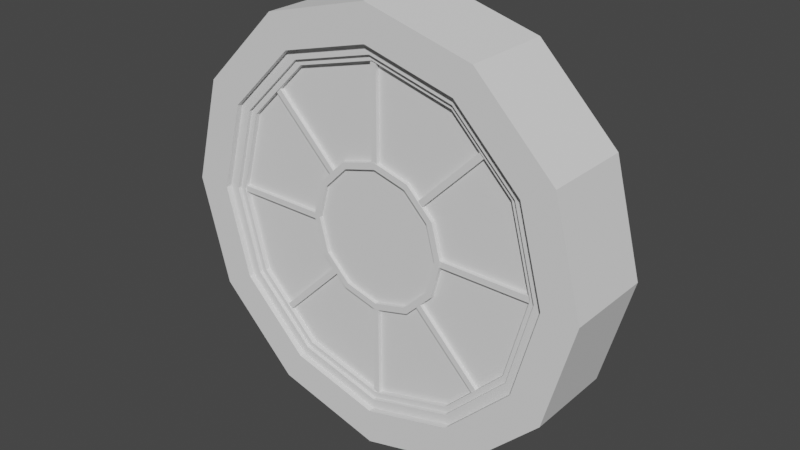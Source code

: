 # Source: HouseJanela3.blend  (saved by Blender 3.1.7; exported with 4.5.12 LTS)
import bpy
from mathutils import Matrix  # noqa: F401  (used for matrix-valued properties, if any)

bpy.ops.wm.read_factory_settings(use_empty=True)
scene = bpy.context.scene
scene.name = 'Scene'

# ---- collections
col_collection = bpy.data.collections.new('Collection'); scene.collection.children.link(col_collection)

# ---- world
world_world = bpy.data.worlds.new('World'); scene.world = world_world
world_world.use_nodes = True; world_world.node_tree.nodes.clear()
_N = world_world.node_tree.nodes; _L = world_world.node_tree.links
n0 = _N.new('ShaderNodeOutputWorld'); n0.name = 'World Output'; n0.location = (300, 300)
n1 = _N.new('ShaderNodeBackground'); n1.name = 'Background'; n1.location = (10, 300)
n1.inputs[0].default_value = (0.05088, 0.05088, 0.05088, 1.0)
_L.new(n1.outputs[0], n0.inputs[0])
n0.is_active_output = True
world_world.color = (0.05088, 0.05088, 0.05088)
world_world.use_sun_shadow = False
world_world.sun_shadow_jitter_overblur = 0.0

# ---- meshes
me_housejanela3 = bpy.data.meshes.new('HouseJanela3')
me_housejanela3.from_pydata([(2.539e-09, -0.2089, 0.8354), (0.4177, -0.2089, 0.7235), (0.7235, -0.2089, 0.4177), (0.8354, -0.2089, -1.065e-07), (0.7235, -0.2089, -0.4177), (0.4177, -0.2089, -0.7235), (-8.234e-08, -0.2089, -0.8354), (-0.4177, -0.2089, -0.7235), (-0.7235, -0.2089, -0.4177), (-0.8354, -0.2089, -5.078e-09), (-0.7235, -0.2089, 0.4177), (-0.4177, -0.2089, 0.7235), (0.0, 0.0, 1.0), (0.5, 0.0, 0.866), (0.866, 0.0, 0.5), (1.0, 0.0, -5.96e-08), (0.866, 0.0, -0.5), (0.5, 0.0, -0.866), (-8.742e-08, 0.0, -1.0), (-0.5, 0.0, -0.866), (-0.866, 0.0, -0.5), (-1.0, 0.0, 5.96e-08), (-0.866, 0.0, 0.5), (-0.5, 0.0, 0.866), (0.5, -0.2089, 0.866), (0.0, -0.2089, 1.0), (0.866, -0.2089, 0.5), (1.0, -0.2089, -1.192e-07), (0.866, -0.2089, -0.5), (0.5, -0.2089, -0.866), (-8.742e-08, -0.2089, -1.0), (-0.5, -0.2089, -0.866), (-0.866, -0.2089, -0.5), (-1.0, -0.2089, 0.0), (-0.866, -0.2089, 0.5), (-0.5, -0.2089, 0.866), (0.3941, -0.1813, 0.6826), (3.268e-09, -0.1813, 0.7882), (-0.3941, -0.1813, 0.6826), (-0.6826, -0.1813, 0.3941), (-0.7882, -0.1813, -6.898e-09), (-0.6826, -0.1813, -0.3941), (-0.3941, -0.1813, -0.6826), (-7.651e-08, -0.1813, -0.7882), (0.3941, -0.1813, -0.6826), (0.6826, -0.1813, -0.3941), (0.7882, -0.1813, -1.047e-07), (0.6826, -0.1813, 0.3941), (0.4177, -0.1813, 0.7235), (2.539e-09, -0.1813, 0.8354), (0.7235, -0.1813, 0.4177), (0.8354, -0.1813, -1.061e-07), (0.7235, -0.1813, -0.4177), (0.4177, -0.1813, -0.7235), (-8.234e-08, -0.1813, -0.8354), (-0.4177, -0.1813, -0.7235), (-0.7235, -0.1813, -0.4177), (-0.8354, -0.1813, -4.711e-09), (-0.7235, -0.1813, 0.4177), (-0.4177, -0.1813, 0.7235), (-2.925e-08, -0.1079, 1.95e-08), (0.3803, -0.1654, 0.6587), (3.693e-09, -0.1654, 0.7606), (-0.3803, -0.1654, 0.6587), (-0.6587, -0.1654, 0.3803), (-0.7606, -0.1654, -6.705e-09), (-0.6587, -0.1654, -0.3803), (-0.3803, -0.1654, -0.6587), (-7.354e-08, -0.1654, -0.7606), (0.3803, -0.1654, -0.6587), (0.6587, -0.1654, -0.3803), (0.7606, -0.1654, -1.041e-07), (0.6587, -0.1654, 0.3803), (0.3941, -0.1654, 0.6826), (3.268e-09, -0.1654, 0.7882), (0.6826, -0.1654, 0.3941), (0.7882, -0.1654, -1.041e-07), (0.6826, -0.1654, -0.3941), (0.3941, -0.1654, -0.6826), (-7.651e-08, -0.1654, -0.7882), (-0.3941, -0.1654, -0.6826), (-0.6826, -0.1654, -0.3941), (-0.7882, -0.1654, -6.28e-09), (-0.6826, -0.1654, 0.3941), (-0.3941, -0.1654, 0.6826), (-5.744e-17, -0.1424, -7.552e-08), (0.3803, -0.1424, 0.6587), (3.693e-09, -0.1424, 0.7606), (-0.3803, -0.1424, 0.6587), (-0.6587, -0.1424, 0.3803), (-0.7606, -0.1424, -6.445e-09), (-0.6587, -0.1424, -0.3803), (-0.3803, -0.1424, -0.6587), (-7.354e-08, -0.1424, -0.7606), (0.3803, -0.1424, -0.6587), (0.6587, -0.1424, -0.3803), (0.7606, -0.1424, -1.038e-07), (0.6587, -0.1424, 0.3803), (-0.0139, -0.1602, 0.3317), (-1.808e-08, -0.1079, 0.3383), (-1.482e-08, -0.1615, 0.3082), (0.1691, -0.1079, 0.293), (0.1541, -0.1615, 0.2669), (0.293, -0.1079, 0.1691), (0.293, -0.1615, 0.1691), (0.3383, -0.1079, 4.93e-09), (0.3383, -0.1615, -3.54e-08), (0.293, -0.1079, -0.1691), (0.293, -0.1615, -0.1691), (0.1691, -0.1079, -0.293), (0.1691, -0.1615, -0.293), (-4.765e-08, -0.1079, -0.3383), (-4.765e-08, -0.1615, -0.3383), (-0.1691, -0.1079, -0.293), (-0.1691, -0.1615, -0.293), (-0.293, -0.1079, -0.1691), (-0.293, -0.1615, -0.1691), (-0.3383, -0.1079, 4.526e-08), (-0.3383, -0.1615, 4.93e-09), (-0.293, -0.1079, 0.1691), (-0.293, -0.1615, 0.1691), (-0.1691, -0.1079, 0.293), (-0.1691, -0.1615, 0.293), (0.1691, -0.1615, 0.293), (-1.808e-08, -0.1615, 0.3383), (0.2669, -0.1615, 0.1541), (0.3082, -0.1615, -4.004e-08), (0.2669, -0.1615, -0.1541), (0.1541, -0.1615, -0.2669), (-4.672e-08, -0.1615, -0.3082), (-0.1541, -0.1615, -0.2669), (-0.2669, -0.1615, -0.1541), (-0.3082, -0.1615, 4.001e-09), (-0.2669, -0.1615, 0.1541), (-0.1541, -0.1615, 0.2669), (0.2669, -0.1446, 0.1541), (-3.368e-08, -0.1446, -2.039e-08), (0.3082, -0.1446, -4.004e-08), (0.2669, -0.1446, -0.1541), (0.1541, -0.1446, -0.2669), (-4.672e-08, -0.1446, -0.3082), (-0.1541, -0.1446, -0.2669), (-0.2669, -0.1446, -0.1541), (-0.3082, -0.1446, 4.001e-09), (-0.2669, -0.1446, 0.1541), (-0.1541, -0.1446, 0.2669), (-1.482e-08, -0.1446, 0.3082), (0.1541, -0.1446, 0.2669), (-0.0139, -0.1602, 0.763), (-0.0139, -0.1363, 0.3317), (-0.0139, -0.1363, 0.763), (0.0139, -0.1602, 0.3317), (0.0139, -0.1602, 0.763), (0.0139, -0.1363, 0.3317), (0.0139, -0.1363, 0.763), (0.2174, -0.1602, 0.2333), (0.5223, -0.1602, 0.5383), (0.2174, -0.1363, 0.2333), (0.5223, -0.1363, 0.5383), (0.237, -0.1602, 0.2136), (0.542, -0.1602, 0.5186), (0.237, -0.1363, 0.2136), (0.542, -0.1363, 0.5186), (0.3319, -0.1602, 0.0128), (0.7632, -0.1602, 0.0128), (0.3319, -0.1363, 0.0128), (0.7632, -0.1363, 0.0128), (0.3319, -0.1602, -0.015), (0.7632, -0.1602, -0.015), (0.3319, -0.1363, -0.015), (0.7632, -0.1363, -0.015), (0.0139, -0.1602, -0.7703), (0.0139, -0.1602, -0.339), (0.0139, -0.1363, -0.7703), (0.0139, -0.1363, -0.339), (-0.0139, -0.1602, -0.7703), (-0.0139, -0.1602, -0.339), (-0.0139, -0.1363, -0.7703), (-0.0139, -0.1363, -0.339), (-0.2168, -0.1363, 0.2333), (-0.5218, -0.1363, 0.5383), (-0.2168, -0.1602, 0.2333), (-0.5218, -0.1602, 0.5383), (-0.2365, -0.1363, 0.2136), (-0.5414, -0.1363, 0.5186), (-0.2365, -0.1602, 0.2136), (-0.5414, -0.1602, 0.5186), (-0.3314, -0.1363, 0.0128), (-0.7627, -0.1363, 0.0128), (-0.3314, -0.1602, 0.0128), (-0.7627, -0.1602, 0.0128), (-0.3314, -0.1363, -0.015), (-0.7627, -0.1363, -0.015), (-0.3314, -0.1602, -0.015), (-0.7627, -0.1602, -0.015), (0.2174, -0.1363, -0.2406), (0.5223, -0.1363, -0.5456), (0.2174, -0.1602, -0.2406), (0.5223, -0.1602, -0.5456), (0.237, -0.1363, -0.2209), (0.542, -0.1363, -0.5259), (0.237, -0.1602, -0.2209), (0.542, -0.1602, -0.5259), (-0.2168, -0.1602, -0.2406), (-0.5218, -0.1602, -0.5456), (-0.2168, -0.1363, -0.2406), (-0.5218, -0.1363, -0.5456), (-0.2365, -0.1602, -0.2209), (-0.5414, -0.1602, -0.5259), (-0.2365, -0.1363, -0.2209), (-0.5414, -0.1363, -0.5259), (2.539e-09, 0.2089, 0.8354), (0.4177, 0.2089, 0.7235), (0.7235, 0.2089, 0.4177), (0.8354, 0.2089, -1.065e-07), (0.7235, 0.2089, -0.4177), (0.4177, 0.2089, -0.7235), (-8.234e-08, 0.2089, -0.8354), (-0.4177, 0.2089, -0.7235), (-0.7235, 0.2089, -0.4177), (-0.8354, 0.2089, -5.078e-09), (-0.7235, 0.2089, 0.4177), (-0.4177, 0.2089, 0.7235), (0.5, 0.2089, 0.866), (0.0, 0.2089, 1.0), (0.866, 0.2089, 0.5), (1.0, 0.2089, -1.192e-07), (0.866, 0.2089, -0.5), (0.5, 0.2089, -0.866), (-8.742e-08, 0.2089, -1.0), (-0.5, 0.2089, -0.866), (-0.866, 0.2089, -0.5), (-1.0, 0.2089, 0.0), (-0.866, 0.2089, 0.5), (-0.5, 0.2089, 0.866), (0.3941, 0.1813, 0.6826), (3.268e-09, 0.1813, 0.7882), (-0.3941, 0.1813, 0.6826), (-0.6826, 0.1813, 0.3941), (-0.7882, 0.1813, -6.898e-09), (-0.6826, 0.1813, -0.3941), (-0.3941, 0.1813, -0.6826), (-7.651e-08, 0.1813, -0.7882), (0.3941, 0.1813, -0.6826), (0.6826, 0.1813, -0.3941), (0.7882, 0.1813, -1.047e-07), (0.6826, 0.1813, 0.3941), (0.4177, 0.1813, 0.7235), (2.539e-09, 0.1813, 0.8354), (0.7235, 0.1813, 0.4177), (0.8354, 0.1813, -1.061e-07), (0.7235, 0.1813, -0.4177), (0.4177, 0.1813, -0.7235), (-8.234e-08, 0.1813, -0.8354), (-0.4177, 0.1813, -0.7235), (-0.7235, 0.1813, -0.4177), (-0.8354, 0.1813, -4.711e-09), (-0.7235, 0.1813, 0.4177), (-0.4177, 0.1813, 0.7235), (-2.925e-08, 0.1079, 1.95e-08), (0.3803, 0.1654, 0.6587), (3.693e-09, 0.1654, 0.7606), (-0.3803, 0.1654, 0.6587), (-0.6587, 0.1654, 0.3803), (-0.7606, 0.1654, -6.705e-09), (-0.6587, 0.1654, -0.3803), (-0.3803, 0.1654, -0.6587), (-7.354e-08, 0.1654, -0.7606), (0.3803, 0.1654, -0.6587), (0.6587, 0.1654, -0.3803), (0.7606, 0.1654, -1.041e-07), (0.6587, 0.1654, 0.3803), (0.3941, 0.1654, 0.6826), (3.268e-09, 0.1654, 0.7882), (0.6826, 0.1654, 0.3941), (0.7882, 0.1654, -1.041e-07), (0.6826, 0.1654, -0.3941), (0.3941, 0.1654, -0.6826), (-7.651e-08, 0.1654, -0.7882), (-0.3941, 0.1654, -0.6826), (-0.6826, 0.1654, -0.3941), (-0.7882, 0.1654, -6.28e-09), (-0.6826, 0.1654, 0.3941), (-0.3941, 0.1654, 0.6826), (-5.744e-17, 0.1424, -7.552e-08), (0.3803, 0.1424, 0.6587), (3.693e-09, 0.1424, 0.7606), (-0.3803, 0.1424, 0.6587), (-0.6587, 0.1424, 0.3803), (-0.7606, 0.1424, -6.445e-09), (-0.6587, 0.1424, -0.3803), (-0.3803, 0.1424, -0.6587), (-7.354e-08, 0.1424, -0.7606), (0.3803, 0.1424, -0.6587), (0.6587, 0.1424, -0.3803), (0.7606, 0.1424, -1.038e-07), (0.6587, 0.1424, 0.3803), (-0.0139, 0.1602, 0.3317), (-1.808e-08, 0.1079, 0.3383), (-1.482e-08, 0.1615, 0.3082), (0.1691, 0.1079, 0.293), (0.1541, 0.1615, 0.2669), (0.293, 0.1079, 0.1691), (0.293, 0.1615, 0.1691), (0.3383, 0.1079, 4.93e-09), (0.3383, 0.1615, -3.54e-08), (0.293, 0.1079, -0.1691), (0.293, 0.1615, -0.1691), (0.1691, 0.1079, -0.293), (0.1691, 0.1615, -0.293), (-4.765e-08, 0.1079, -0.3383), (-4.765e-08, 0.1615, -0.3383), (-0.1691, 0.1079, -0.293), (-0.1691, 0.1615, -0.293), (-0.293, 0.1079, -0.1691), (-0.293, 0.1615, -0.1691), (-0.3383, 0.1079, 4.526e-08), (-0.3383, 0.1615, 4.93e-09), (-0.293, 0.1079, 0.1691), (-0.293, 0.1615, 0.1691), (-0.1691, 0.1079, 0.293), (-0.1691, 0.1615, 0.293), (0.1691, 0.1615, 0.293), (-1.808e-08, 0.1615, 0.3383), (0.2669, 0.1615, 0.1541), (0.3082, 0.1615, -4.004e-08), (0.2669, 0.1615, -0.1541), (0.1541, 0.1615, -0.2669), (-4.672e-08, 0.1615, -0.3082), (-0.1541, 0.1615, -0.2669), (-0.2669, 0.1615, -0.1541), (-0.3082, 0.1615, 4.001e-09), (-0.2669, 0.1615, 0.1541), (-0.1541, 0.1615, 0.2669), (0.2669, 0.1446, 0.1541), (-3.368e-08, 0.1446, -2.039e-08), (0.3082, 0.1446, -4.004e-08), (0.2669, 0.1446, -0.1541), (0.1541, 0.1446, -0.2669), (-4.672e-08, 0.1446, -0.3082), (-0.1541, 0.1446, -0.2669), (-0.2669, 0.1446, -0.1541), (-0.3082, 0.1446, 4.001e-09), (-0.2669, 0.1446, 0.1541), (-0.1541, 0.1446, 0.2669), (-1.482e-08, 0.1446, 0.3082), (0.1541, 0.1446, 0.2669), (-0.0139, 0.1602, 0.763), (-0.0139, 0.1363, 0.3317), (-0.0139, 0.1363, 0.763), (0.0139, 0.1602, 0.3317), (0.0139, 0.1602, 0.763), (0.0139, 0.1363, 0.3317), (0.0139, 0.1363, 0.763), (0.2174, 0.1602, 0.2333), (0.5223, 0.1602, 0.5383), (0.2174, 0.1363, 0.2333), (0.5223, 0.1363, 0.5383), (0.237, 0.1602, 0.2136), (0.542, 0.1602, 0.5186), (0.237, 0.1363, 0.2136), (0.542, 0.1363, 0.5186), (0.3319, 0.1602, 0.0128), (0.7632, 0.1602, 0.0128), (0.3319, 0.1363, 0.0128), (0.7632, 0.1363, 0.0128), (0.3319, 0.1602, -0.015), (0.7632, 0.1602, -0.015), (0.3319, 0.1363, -0.015), (0.7632, 0.1363, -0.015), (0.0139, 0.1602, -0.7703), (0.0139, 0.1602, -0.339), (0.0139, 0.1363, -0.7703), (0.0139, 0.1363, -0.339), (-0.0139, 0.1602, -0.7703), (-0.0139, 0.1602, -0.339), (-0.0139, 0.1363, -0.7703), (-0.0139, 0.1363, -0.339), (-0.2168, 0.1363, 0.2333), (-0.5218, 0.1363, 0.5383), (-0.2168, 0.1602, 0.2333), (-0.5218, 0.1602, 0.5383), (-0.2365, 0.1363, 0.2136), (-0.5414, 0.1363, 0.5186), (-0.2365, 0.1602, 0.2136), (-0.5414, 0.1602, 0.5186), (-0.3314, 0.1363, 0.0128), (-0.7627, 0.1363, 0.0128), (-0.3314, 0.1602, 0.0128), (-0.7627, 0.1602, 0.0128), (-0.3314, 0.1363, -0.015), (-0.7627, 0.1363, -0.015), (-0.3314, 0.1602, -0.015), (-0.7627, 0.1602, -0.015), (0.2174, 0.1363, -0.2406), (0.5223, 0.1363, -0.5456), (0.2174, 0.1602, -0.2406), (0.5223, 0.1602, -0.5456), (0.237, 0.1363, -0.2209), (0.542, 0.1363, -0.5259), (0.237, 0.1602, -0.2209), (0.542, 0.1602, -0.5259), (-0.2168, 0.1602, -0.2406), (-0.5218, 0.1602, -0.5456), (-0.2168, 0.1363, -0.2406), (-0.5218, 0.1363, -0.5456), (-0.2365, 0.1602, -0.2209), (-0.5414, 0.1602, -0.5259), (-0.2365, 0.1363, -0.2209), (-0.5414, 0.1363, -0.5259)], [], [(12, 25, 24, 13), (13, 24, 26, 14), (14, 26, 27, 15), (15, 27, 28, 16), (16, 28, 29, 17), (17, 29, 30, 18), (18, 30, 31, 19), (19, 31, 32, 20), (20, 32, 33, 21), (21, 33, 34, 22), (22, 34, 35, 23), (23, 35, 25, 12), (6, 5, 53, 54), (9, 8, 56, 57), (2, 1, 48, 50), (0, 11, 59, 49), (5, 4, 52, 53), (8, 7, 55, 56), (1, 0, 49, 48), (11, 10, 58, 59), (4, 3, 51, 52), (7, 6, 54, 55), (10, 9, 57, 58), (3, 2, 50, 51), (0, 1, 24, 25), (1, 2, 26, 24), (2, 3, 27, 26), (3, 4, 28, 27), (4, 5, 29, 28), (5, 6, 30, 29), (6, 7, 31, 30), (7, 8, 32, 31), (8, 9, 33, 32), (9, 10, 34, 33), (10, 11, 35, 34), (11, 0, 25, 35), (37, 38, 84, 74), (44, 45, 77, 78), (41, 42, 80, 81), (36, 37, 74, 73), (38, 39, 83, 84), (45, 46, 76, 77), (42, 43, 79, 80), (39, 40, 82, 83), (46, 47, 75, 76), (43, 44, 78, 79), (40, 41, 81, 82), (47, 36, 73, 75), (37, 36, 48, 49), (36, 47, 50, 48), (47, 46, 51, 50), (46, 45, 52, 51), (45, 44, 53, 52), (44, 43, 54, 53), (43, 42, 55, 54), (42, 41, 56, 55), (41, 40, 57, 56), (40, 39, 58, 57), (39, 38, 59, 58), (38, 37, 49, 59), (62, 63, 88, 87), (69, 70, 95, 94), (66, 67, 92, 91), (61, 62, 87, 86), (63, 64, 89, 88), (70, 71, 96, 95), (67, 68, 93, 92), (64, 65, 90, 89), (71, 72, 97, 96), (68, 69, 94, 93), (65, 66, 91, 90), (72, 61, 86, 97), (62, 61, 73, 74), (61, 72, 75, 73), (72, 71, 76, 75), (71, 70, 77, 76), (70, 69, 78, 77), (69, 68, 79, 78), (68, 67, 80, 79), (67, 66, 81, 80), (66, 65, 82, 81), (65, 64, 83, 82), (64, 63, 84, 83), (63, 62, 74, 84), (86, 87, 85), (87, 88, 85), (88, 89, 85), (89, 90, 85), (90, 91, 85), (91, 92, 85), (92, 93, 85), (93, 94, 85), (94, 95, 85), (95, 96, 85), (96, 97, 85), (97, 86, 85), (119, 121, 60), (132, 131, 142, 143), (99, 124, 123, 101), (121, 99, 60), (125, 102, 147, 135), (101, 123, 104, 103), (115, 117, 60), (100, 134, 145, 146), (103, 104, 106, 105), (113, 115, 60), (128, 127, 138, 139), (105, 106, 108, 107), (111, 113, 60), (131, 130, 141, 142), (107, 108, 110, 109), (109, 111, 60), (102, 100, 146, 147), (109, 110, 112, 111), (107, 109, 60), (134, 133, 144, 145), (111, 112, 114, 113), (105, 107, 60), (127, 126, 137, 138), (113, 114, 116, 115), (103, 105, 60), (130, 129, 140, 141), (115, 116, 118, 117), (101, 103, 60), (133, 132, 143, 144), (117, 118, 120, 119), (99, 101, 60), (126, 125, 135, 137), (119, 120, 122, 121), (117, 119, 60), (129, 128, 139, 140), (121, 122, 124, 99), (100, 102, 123, 124), (102, 125, 104, 123), (125, 126, 106, 104), (126, 127, 108, 106), (127, 128, 110, 108), (128, 129, 112, 110), (129, 130, 114, 112), (130, 131, 116, 114), (131, 132, 118, 116), (132, 133, 120, 118), (133, 134, 122, 120), (134, 100, 124, 122), (137, 135, 136), (138, 137, 136), (139, 138, 136), (140, 139, 136), (141, 140, 136), (142, 141, 136), (143, 142, 136), (144, 143, 136), (145, 144, 136), (146, 145, 136), (147, 146, 136), (135, 147, 136), (98, 148, 150, 149), (149, 150, 154, 153), (153, 154, 152, 151), (151, 152, 148, 98), (149, 153, 151, 98), (154, 150, 148, 152), (155, 156, 158, 157), (157, 158, 162, 161), (161, 162, 160, 159), (159, 160, 156, 155), (157, 161, 159, 155), (162, 158, 156, 160), (163, 164, 166, 165), (165, 166, 170, 169), (169, 170, 168, 167), (167, 168, 164, 163), (165, 169, 167, 163), (170, 166, 164, 168), (171, 175, 177, 173), (176, 172, 174, 178), (174, 173, 177, 178), (172, 171, 173, 174), (176, 175, 171, 172), (178, 177, 175, 176), (179, 180, 182, 181), (181, 182, 186, 185), (185, 186, 184, 183), (183, 184, 180, 179), (181, 185, 183, 179), (186, 182, 180, 184), (187, 188, 190, 189), (189, 190, 194, 193), (193, 194, 192, 191), (191, 192, 188, 187), (189, 193, 191, 187), (194, 190, 188, 192), (195, 196, 198, 197), (197, 198, 202, 201), (201, 202, 200, 199), (199, 200, 196, 195), (197, 201, 199, 195), (202, 198, 196, 200), (203, 204, 206, 205), (205, 206, 210, 209), (209, 210, 208, 207), (207, 208, 204, 203), (205, 209, 207, 203), (210, 206, 204, 208), (12, 13, 223, 224), (13, 14, 225, 223), (14, 15, 226, 225), (15, 16, 227, 226), (16, 17, 228, 227), (17, 18, 229, 228), (18, 19, 230, 229), (19, 20, 231, 230), (20, 21, 232, 231), (21, 22, 233, 232), (22, 23, 234, 233), (23, 12, 224, 234), (217, 253, 252, 216), (220, 256, 255, 219), (213, 249, 247, 212), (211, 248, 258, 222), (216, 252, 251, 215), (219, 255, 254, 218), (212, 247, 248, 211), (222, 258, 257, 221), (215, 251, 250, 214), (218, 254, 253, 217), (221, 257, 256, 220), (214, 250, 249, 213), (211, 224, 223, 212), (212, 223, 225, 213), (213, 225, 226, 214), (214, 226, 227, 215), (215, 227, 228, 216), (216, 228, 229, 217), (217, 229, 230, 218), (218, 230, 231, 219), (219, 231, 232, 220), (220, 232, 233, 221), (221, 233, 234, 222), (222, 234, 224, 211), (236, 273, 283, 237), (243, 277, 276, 244), (240, 280, 279, 241), (235, 272, 273, 236), (237, 283, 282, 238), (244, 276, 275, 245), (241, 279, 278, 242), (238, 282, 281, 239), (245, 275, 274, 246), (242, 278, 277, 243), (239, 281, 280, 240), (246, 274, 272, 235), (236, 248, 247, 235), (235, 247, 249, 246), (246, 249, 250, 245), (245, 250, 251, 244), (244, 251, 252, 243), (243, 252, 253, 242), (242, 253, 254, 241), (241, 254, 255, 240), (240, 255, 256, 239), (239, 256, 257, 238), (238, 257, 258, 237), (237, 258, 248, 236), (261, 286, 287, 262), (268, 293, 294, 269), (265, 290, 291, 266), (260, 285, 286, 261), (262, 287, 288, 263), (269, 294, 295, 270), (266, 291, 292, 267), (263, 288, 289, 264), (270, 295, 296, 271), (267, 292, 293, 268), (264, 289, 290, 265), (271, 296, 285, 260), (261, 273, 272, 260), (260, 272, 274, 271), (271, 274, 275, 270), (270, 275, 276, 269), (269, 276, 277, 268), (268, 277, 278, 267), (267, 278, 279, 266), (266, 279, 280, 265), (265, 280, 281, 264), (264, 281, 282, 263), (263, 282, 283, 262), (262, 283, 273, 261), (285, 284, 286), (286, 284, 287), (287, 284, 288), (288, 284, 289), (289, 284, 290), (290, 284, 291), (291, 284, 292), (292, 284, 293), (293, 284, 294), (294, 284, 295), (295, 284, 296), (296, 284, 285), (318, 259, 320), (331, 342, 341, 330), (298, 300, 322, 323), (320, 259, 298), (324, 334, 346, 301), (300, 302, 303, 322), (314, 259, 316), (299, 345, 344, 333), (302, 304, 305, 303), (312, 259, 314), (327, 338, 337, 326), (304, 306, 307, 305), (310, 259, 312), (330, 341, 340, 329), (306, 308, 309, 307), (308, 259, 310), (301, 346, 345, 299), (308, 310, 311, 309), (306, 259, 308), (333, 344, 343, 332), (310, 312, 313, 311), (304, 259, 306), (326, 337, 336, 325), (312, 314, 315, 313), (302, 259, 304), (329, 340, 339, 328), (314, 316, 317, 315), (300, 259, 302), (332, 343, 342, 331), (316, 318, 319, 317), (298, 259, 300), (325, 336, 334, 324), (318, 320, 321, 319), (316, 259, 318), (328, 339, 338, 327), (320, 298, 323, 321), (299, 323, 322, 301), (301, 322, 303, 324), (324, 303, 305, 325), (325, 305, 307, 326), (326, 307, 309, 327), (327, 309, 311, 328), (328, 311, 313, 329), (329, 313, 315, 330), (330, 315, 317, 331), (331, 317, 319, 332), (332, 319, 321, 333), (333, 321, 323, 299), (336, 335, 334), (337, 335, 336), (338, 335, 337), (339, 335, 338), (340, 335, 339), (341, 335, 340), (342, 335, 341), (343, 335, 342), (344, 335, 343), (345, 335, 344), (346, 335, 345), (334, 335, 346), (297, 348, 349, 347), (348, 352, 353, 349), (352, 350, 351, 353), (350, 297, 347, 351), (348, 297, 350, 352), (353, 351, 347, 349), (354, 356, 357, 355), (356, 360, 361, 357), (360, 358, 359, 361), (358, 354, 355, 359), (356, 354, 358, 360), (361, 359, 355, 357), (362, 364, 365, 363), (364, 368, 369, 365), (368, 366, 367, 369), (366, 362, 363, 367), (364, 362, 366, 368), (369, 367, 363, 365), (370, 372, 376, 374), (375, 377, 373, 371), (373, 377, 376, 372), (371, 373, 372, 370), (375, 371, 370, 374), (377, 375, 374, 376), (378, 380, 381, 379), (380, 384, 385, 381), (384, 382, 383, 385), (382, 378, 379, 383), (380, 378, 382, 384), (385, 383, 379, 381), (386, 388, 389, 387), (388, 392, 393, 389), (392, 390, 391, 393), (390, 386, 387, 391), (388, 386, 390, 392), (393, 391, 387, 389), (394, 396, 397, 395), (396, 400, 401, 397), (400, 398, 399, 401), (398, 394, 395, 399), (396, 394, 398, 400), (401, 399, 395, 397), (402, 404, 405, 403), (404, 408, 409, 405), (408, 406, 407, 409), (406, 402, 403, 407), (404, 402, 406, 408), (409, 407, 403, 405)])
_uv = me_housejanela3.uv_layers.new(name='UVMap')
_uv.uv.foreach_set('vector', [1.0, 0.75, 1.0, 1.0, 0.9167, 1.0, 0.9167, 0.75, 0.9167, 0.75, 0.9167, 1.0, 0.8333, 1.0, 0.8333, 0.75, 0.8333, 0.75, 0.8333, 1.0, 0.75, 1.0, 0.75, 0.75, 0.75, 0.75, 0.75, 1.0, 0.6667, 1.0, 0.6667, 0.75, 0.6667, 0.75, 0.6667, 1.0, 0.5833, 1.0, 0.5833, 0.75, 0.5833, 0.75, 0.5833, 1.0, 0.5, 1.0, 0.5, 0.75, 0.5, 0.75, 0.5, 1.0, 0.4167, 1.0, 0.4167, 0.75, 0.4167, 0.75, 0.4167, 1.0, 0.3333, 1.0, 0.3333, 0.75, 0.3333, 0.75, 0.3333, 1.0, 0.25, 1.0, 0.25, 0.75, 0.25, 0.75, 0.25, 1.0, 0.1667, 1.0, 0.1667, 0.75, 0.1667, 0.75, 0.1667, 1.0, 0.08333, 1.0, 0.08333, 0.75, 0.08333, 0.75, 0.08333, 1.0, 7.451e-08, 1.0, 7.451e-08, 0.75, 0.25, 0.0495, 0.3503, 0.07636, 0.3503, 0.07636, 0.25, 0.0495, 0.0495, 0.25, 0.07636, 0.1497, 0.07636, 0.1497, 0.0495, 0.25, 0.4236, 0.3503, 0.3503, 0.4236, 0.3503, 0.4236, 0.4236, 0.3503, 0.25, 0.4505, 0.1497, 0.4236, 0.1497, 0.4236, 0.25, 0.4505, 0.3503, 0.07636, 0.4236, 0.1497, 0.4236, 0.1497, 0.3503, 0.07636, 0.07636, 0.1497, 0.1497, 0.07636, 0.1497, 0.07636, 0.07636, 0.1497, 0.3503, 0.4236, 0.25, 0.4505, 0.25, 0.4505, 0.3503, 0.4236, 0.1497, 0.4236, 0.07636, 0.3503, 0.07636, 0.3503, 0.1497, 0.4236, 0.4236, 0.1497, 0.4505, 0.25, 0.4505, 0.25, 0.4236, 0.1497, 0.1497, 0.07636, 0.25, 0.0495, 0.25, 0.0495, 0.1497, 0.07636, 0.07636, 0.3503, 0.0495, 0.25, 0.0495, 0.25, 0.07636, 0.3503, 0.4505, 0.25, 0.4236, 0.3503, 0.4236, 0.3503, 0.4505, 0.25, 0.25, 0.4505, 0.3503, 0.4236, 0.37, 0.4578, 0.25, 0.49, 0.3503, 0.4236, 0.4236, 0.3503, 0.4578, 0.37, 0.37, 0.4578, 0.4236, 0.3503, 0.4505, 0.25, 0.49, 0.25, 0.4578, 0.37, 0.4505, 0.25, 0.4236, 0.1497, 0.4578, 0.13, 0.49, 0.25, 0.4236, 0.1497, 0.3503, 0.07636, 0.37, 0.04215, 0.4578, 0.13, 0.3503, 0.07636, 0.25, 0.0495, 0.25, 0.01, 0.37, 0.04215, 0.25, 0.0495, 0.1497, 0.07636, 0.13, 0.04215, 0.25, 0.01, 0.1497, 0.07636, 0.07636, 0.1497, 0.04215, 0.13, 0.13, 0.04215, 0.07636, 0.1497, 0.0495, 0.25, 0.01, 0.25, 0.04215, 0.13, 0.0495, 0.25, 0.07636, 0.3503, 0.04215, 0.37, 0.01, 0.25, 0.07636, 0.3503, 0.1497, 0.4236, 0.13, 0.4578, 0.04215, 0.37, 0.1497, 0.4236, 0.25, 0.4505, 0.25, 0.49, 0.13, 0.4578, 0.25, 0.4392, 0.1554, 0.4138, 0.1554, 0.4138, 0.25, 0.4392, 0.3446, 0.08618, 0.4138, 0.1554, 0.4138, 0.1554, 0.3446, 0.08618, 0.08618, 0.1554, 0.1554, 0.08618, 0.1554, 0.08618, 0.08618, 0.1554, 0.3446, 0.4138, 0.25, 0.4392, 0.25, 0.4392, 0.3446, 0.4138, 0.1554, 0.4138, 0.08618, 0.3446, 0.08618, 0.3446, 0.1554, 0.4138, 0.4138, 0.1554, 0.4392, 0.25, 0.4392, 0.25, 0.4138, 0.1554, 0.1554, 0.08618, 0.25, 0.06084, 0.25, 0.06084, 0.1554, 0.08618, 0.08618, 0.3446, 0.06084, 0.25, 0.06084, 0.25, 0.08618, 0.3446, 0.4392, 0.25, 0.4138, 0.3446, 0.4138, 0.3446, 0.4392, 0.25, 0.25, 0.06084, 0.3446, 0.08618, 0.3446, 0.08618, 0.25, 0.06084, 0.06084, 0.25, 0.08618, 0.1554, 0.08618, 0.1554, 0.06084, 0.25, 0.4138, 0.3446, 0.3446, 0.4138, 0.3446, 0.4138, 0.4138, 0.3446, 0.25, 0.4392, 0.3446, 0.4138, 0.3503, 0.4236, 0.25, 0.4505, 0.3446, 0.4138, 0.4138, 0.3446, 0.4236, 0.3503, 0.3503, 0.4236, 0.4138, 0.3446, 0.4392, 0.25, 0.4505, 0.25, 0.4236, 0.3503, 0.4392, 0.25, 0.4138, 0.1554, 0.4236, 0.1497, 0.4505, 0.25, 0.4138, 0.1554, 0.3446, 0.08618, 0.3503, 0.07636, 0.4236, 0.1497, 0.3446, 0.08618, 0.25, 0.06084, 0.25, 0.0495, 0.3503, 0.07636, 0.25, 0.06084, 0.1554, 0.08618, 0.1497, 0.07636, 0.25, 0.0495, 0.1554, 0.08618, 0.08618, 0.1554, 0.07636, 0.1497, 0.1497, 0.07636, 0.08618, 0.1554, 0.06084, 0.25, 0.0495, 0.25, 0.07636, 0.1497, 0.06084, 0.25, 0.08618, 0.3446, 0.07636, 0.3503, 0.0495, 0.25, 0.08618, 0.3446, 0.1554, 0.4138, 0.1497, 0.4236, 0.07636, 0.3503, 0.1554, 0.4138, 0.25, 0.4392, 0.25, 0.4505, 0.1497, 0.4236, 0.25, 0.4325, 0.1587, 0.4081, 0.1587, 0.4081, 0.25, 0.4325, 0.3413, 0.09191, 0.4081, 0.1587, 0.4081, 0.1587, 0.3413, 0.09191, 0.09191, 0.1587, 0.1587, 0.09191, 0.1587, 0.09191, 0.09191, 0.1587, 0.3413, 0.4081, 0.25, 0.4325, 0.25, 0.4325, 0.3413, 0.4081, 0.1587, 0.4081, 0.09191, 0.3413, 0.09191, 0.3413, 0.1587, 0.4081, 0.4081, 0.1587, 0.4325, 0.25, 0.4325, 0.25, 0.4081, 0.1587, 0.1587, 0.09191, 0.25, 0.06745, 0.25, 0.06745, 0.1587, 0.09191, 0.09191, 0.3413, 0.06745, 0.25, 0.06745, 0.25, 0.09191, 0.3413, 0.4325, 0.25, 0.4081, 0.3413, 0.4081, 0.3413, 0.4325, 0.25, 0.25, 0.06745, 0.3413, 0.09191, 0.3413, 0.09191, 0.25, 0.06745, 0.06745, 0.25, 0.09191, 0.1587, 0.09191, 0.1587, 0.06745, 0.25, 0.4081, 0.3413, 0.3413, 0.4081, 0.3413, 0.4081, 0.4081, 0.3413, 0.25, 0.4325, 0.3413, 0.4081, 0.3446, 0.4138, 0.25, 0.4392, 0.3413, 0.4081, 0.4081, 0.3413, 0.4138, 0.3446, 0.3446, 0.4138, 0.4081, 0.3413, 0.4325, 0.25, 0.4392, 0.25, 0.4138, 0.3446, 0.4325, 0.25, 0.4081, 0.1587, 0.4138, 0.1554, 0.4392, 0.25, 0.4081, 0.1587, 0.3413, 0.09191, 0.3446, 0.08618, 0.4138, 0.1554, 0.3413, 0.09191, 0.25, 0.06745, 0.25, 0.06084, 0.3446, 0.08618, 0.25, 0.06745, 0.1587, 0.09191, 0.1554, 0.08618, 0.25, 0.06084, 0.1587, 0.09191, 0.09191, 0.1587, 0.08618, 0.1554, 0.1554, 0.08618, 0.09191, 0.1587, 0.06745, 0.25, 0.06084, 0.25, 0.08618, 0.1554, 0.06745, 0.25, 0.09191, 0.3413, 0.08618, 0.3446, 0.06084, 0.25, 0.09191, 0.3413, 0.1587, 0.4081, 0.1554, 0.4138, 0.08618, 0.3446, 0.1587, 0.4081, 0.25, 0.4325, 0.25, 0.4392, 0.1554, 0.4138, 0.3413, 0.4081, 0.25, 0.4325, 0.25, 0.25, 0.25, 0.4325, 0.1587, 0.4081, 0.25, 0.25, 0.1587, 0.4081, 0.09191, 0.3413, 0.25, 0.25, 0.09191, 0.3413, 0.06745, 0.25, 0.25, 0.25, 0.06745, 0.25, 0.09191, 0.1587, 0.25, 0.25, 0.09191, 0.1587, 0.1587, 0.09191, 0.25, 0.25, 0.1587, 0.09191, 0.25, 0.06745, 0.25, 0.25, 0.25, 0.06745, 0.3413, 0.09191, 0.25, 0.25, 0.3413, 0.09191, 0.4081, 0.1587, 0.25, 0.25, 0.4081, 0.1587, 0.4325, 0.25, 0.25, 0.25, 0.4325, 0.25, 0.4081, 0.3413, 0.25, 0.25, 0.4081, 0.3413, 0.3413, 0.4081, 0.25, 0.25, 0.5422, 0.37, 0.63, 0.4578, 0.75, 0.25, 0.03137, 0.25, 0.06066, 0.1407, 0.06066, 0.1407, 0.03137, 0.25, 1.0, 0.5, 1.0, 1.0, 0.9167, 1.0, 0.9167, 0.5, 0.63, 0.4578, 0.75, 0.49, 0.75, 0.25, 0.4393, 0.3593, 0.3593, 0.4393, 0.3593, 0.4393, 0.4393, 0.3593, 0.9167, 0.5, 0.9167, 1.0, 0.8333, 1.0, 0.8333, 0.5, 0.5422, 0.13, 0.51, 0.25, 0.75, 0.25, 0.25, 0.4686, 0.1407, 0.4393, 0.1407, 0.4393, 0.25, 0.4686, 0.8333, 0.5, 0.8333, 1.0, 0.75, 1.0, 0.75, 0.5, 0.63, 0.04215, 0.5422, 0.13, 0.75, 0.25, 0.3593, 0.06066, 0.4393, 0.1407, 0.4393, 0.1407, 0.3593, 0.06066, 0.75, 0.5, 0.75, 1.0, 0.6667, 1.0, 0.6667, 0.5, 0.75, 0.01, 0.63, 0.04215, 0.75, 0.25, 0.06066, 0.1407, 0.1407, 0.06066, 0.1407, 0.06066, 0.06066, 0.1407, 0.6667, 0.5, 0.6667, 1.0, 0.5833, 1.0, 0.5833, 0.5, 0.87, 0.04215, 0.75, 0.01, 0.75, 0.25, 0.3593, 0.4393, 0.25, 0.4686, 0.25, 0.4686, 0.3593, 0.4393, 0.5833, 0.5, 0.5833, 1.0, 0.5, 1.0, 0.5, 0.5, 0.9578, 0.13, 0.87, 0.04215, 0.75, 0.25, 0.1407, 0.4393, 0.06066, 0.3593, 0.06066, 0.3593, 0.1407, 0.4393, 0.5, 0.5, 0.5, 1.0, 0.4167, 1.0, 0.4167, 0.5, 0.99, 0.25, 0.9578, 0.13, 0.75, 0.25, 0.4393, 0.1407, 0.4686, 0.25, 0.4686, 0.25, 0.4393, 0.1407, 0.4167, 0.5, 0.4167, 1.0, 0.3333, 1.0, 0.3333, 0.5, 0.9578, 0.37, 0.99, 0.25, 0.75, 0.25, 0.1407, 0.06066, 0.25, 0.03137, 0.25, 0.03137, 0.1407, 0.06066, 0.3333, 0.5, 0.3333, 1.0, 0.25, 1.0, 0.25, 0.5, 0.87, 0.4578, 0.9578, 0.37, 0.75, 0.25, 0.06066, 0.3593, 0.03137, 0.25, 0.03137, 0.25, 0.06066, 0.3593, 0.25, 0.5, 0.25, 1.0, 0.1667, 1.0, 0.1667, 0.5, 0.75, 0.49, 0.87, 0.4578, 0.75, 0.25, 0.4686, 0.25, 0.4393, 0.3593, 0.4393, 0.3593, 0.4686, 0.25, 0.1667, 0.5, 0.1667, 1.0, 0.08333, 1.0, 0.08333, 0.5, 0.51, 0.25, 0.5422, 0.37, 0.75, 0.25, 0.25, 0.03137, 0.3593, 0.06066, 0.3593, 0.06066, 0.25, 0.03137, 0.08333, 0.5, 0.08333, 1.0, 7.451e-08, 1.0, 7.451e-08, 0.5, 0.25, 0.4686, 0.3593, 0.4393, 0.37, 0.4578, 0.25, 0.49, 0.3593, 0.4393, 0.4393, 0.3593, 0.4578, 0.37, 0.37, 0.4578, 0.4393, 0.3593, 0.4686, 0.25, 0.49, 0.25, 0.4578, 0.37, 0.4686, 0.25, 0.4393, 0.1407, 0.4578, 0.13, 0.49, 0.25, 0.4393, 0.1407, 0.3593, 0.06066, 0.37, 0.04215, 0.4578, 0.13, 0.3593, 0.06066, 0.25, 0.03137, 0.25, 0.01, 0.37, 0.04215, 0.25, 0.03137, 0.1407, 0.06066, 0.13, 0.04215, 0.25, 0.01, 0.1407, 0.06066, 0.06066, 0.1407, 0.04215, 0.13, 0.13, 0.04215, 0.06066, 0.1407, 0.03137, 0.25, 0.01, 0.25, 0.04215, 0.13, 0.03137, 0.25, 0.06066, 0.3593, 0.04215, 0.37, 0.01, 0.25, 0.06066, 0.3593, 0.1407, 0.4393, 0.13, 0.4578, 0.04215, 0.37, 0.1407, 0.4393, 0.25, 0.4686, 0.25, 0.49, 0.13, 0.4578, 0.4686, 0.25, 0.4393, 0.3593, 0.25, 0.25, 0.4393, 0.1407, 0.4686, 0.25, 0.25, 0.25, 0.3593, 0.06066, 0.4393, 0.1407, 0.25, 0.25, 0.25, 0.03137, 0.3593, 0.06066, 0.25, 0.25, 0.1407, 0.06066, 0.25, 0.03137, 0.25, 0.25, 0.06066, 0.1407, 0.1407, 0.06066, 0.25, 0.25, 0.03137, 0.25, 0.06066, 0.1407, 0.25, 0.25, 0.06066, 0.3593, 0.03137, 0.25, 0.25, 0.25, 0.1407, 0.4393, 0.06066, 0.3593, 0.25, 0.25, 0.25, 0.4686, 0.1407, 0.4393, 0.25, 0.25, 0.3593, 0.4393, 0.25, 0.4686, 0.25, 0.25, 0.4393, 0.3593, 0.3593, 0.4393, 0.25, 0.25, 0.375, 0.0, 0.625, 0.0, 0.625, 0.25, 0.375, 0.25, 0.375, 0.25, 0.625, 0.25, 0.625, 0.5, 0.375, 0.5, 0.375, 0.5, 0.625, 0.5, 0.625, 0.75, 0.375, 0.75, 0.375, 0.75, 0.625, 0.75, 0.625, 1.0, 0.375, 1.0, 0.125, 0.5, 0.375, 0.5, 0.375, 0.75, 0.125, 0.75, 0.625, 0.5, 0.875, 0.5, 0.875, 0.75, 0.625, 0.75, 0.375, 0.0, 0.625, 0.0, 0.625, 0.25, 0.375, 0.25, 0.375, 0.25, 0.625, 0.25, 0.625, 0.5, 0.375, 0.5, 0.375, 0.5, 0.625, 0.5, 0.625, 0.75, 0.375, 0.75, 0.375, 0.75, 0.625, 0.75, 0.625, 1.0, 0.375, 1.0, 0.125, 0.5, 0.375, 0.5, 0.375, 0.75, 0.125, 0.75, 0.625, 0.5, 0.875, 0.5, 0.875, 0.75, 0.625, 0.75, 0.375, 0.0, 0.625, 0.0, 0.625, 0.25, 0.375, 0.25, 0.375, 0.25, 0.625, 0.25, 0.625, 0.5, 0.375, 0.5, 0.375, 0.5, 0.625, 0.5, 0.625, 0.75, 0.375, 0.75, 0.375, 0.75, 0.625, 0.75, 0.625, 1.0, 0.375, 1.0, 0.125, 0.5, 0.375, 0.5, 0.375, 0.75, 0.125, 0.75, 0.625, 0.5, 0.875, 0.5, 0.875, 0.75, 0.625, 0.75, 0.625, 0.5, 0.875, 0.5, 0.875, 0.75, 0.625, 0.75, 0.125, 0.5, 0.375, 0.5, 0.375, 0.75, 0.125, 0.75, 0.375, 0.75, 0.625, 0.75, 0.625, 1.0, 0.375, 1.0, 0.375, 0.5, 0.625, 0.5, 0.625, 0.75, 0.375, 0.75, 0.375, 0.25, 0.625, 0.25, 0.625, 0.5, 0.375, 0.5, 0.375, 0.0, 0.625, 0.0, 0.625, 0.25, 0.375, 0.25, 0.375, 0.0, 0.625, 0.0, 0.625, 0.25, 0.375, 0.25, 0.375, 0.25, 0.625, 0.25, 0.625, 0.5, 0.375, 0.5, 0.375, 0.5, 0.625, 0.5, 0.625, 0.75, 0.375, 0.75, 0.375, 0.75, 0.625, 0.75, 0.625, 1.0, 0.375, 1.0, 0.125, 0.5, 0.375, 0.5, 0.375, 0.75, 0.125, 0.75, 0.625, 0.5, 0.875, 0.5, 0.875, 0.75, 0.625, 0.75, 0.375, 0.0, 0.625, 0.0, 0.625, 0.25, 0.375, 0.25, 0.375, 0.25, 0.625, 0.25, 0.625, 0.5, 0.375, 0.5, 0.375, 0.5, 0.625, 0.5, 0.625, 0.75, 0.375, 0.75, 0.375, 0.75, 0.625, 0.75, 0.625, 1.0, 0.375, 1.0, 0.125, 0.5, 0.375, 0.5, 0.375, 0.75, 0.125, 0.75, 0.625, 0.5, 0.875, 0.5, 0.875, 0.75, 0.625, 0.75, 0.375, 0.0, 0.625, 0.0, 0.625, 0.25, 0.375, 0.25, 0.375, 0.25, 0.625, 0.25, 0.625, 0.5, 0.375, 0.5, 0.375, 0.5, 0.625, 0.5, 0.625, 0.75, 0.375, 0.75, 0.375, 0.75, 0.625, 0.75, 0.625, 1.0, 0.375, 1.0, 0.125, 0.5, 0.375, 0.5, 0.375, 0.75, 0.125, 0.75, 0.625, 0.5, 0.875, 0.5, 0.875, 0.75, 0.625, 0.75, 0.375, 0.0, 0.625, 0.0, 0.625, 0.25, 0.375, 0.25, 0.375, 0.25, 0.625, 0.25, 0.625, 0.5, 0.375, 0.5, 0.375, 0.5, 0.625, 0.5, 0.625, 0.75, 0.375, 0.75, 0.375, 0.75, 0.625, 0.75, 0.625, 1.0, 0.375, 1.0, 0.125, 0.5, 0.375, 0.5, 0.375, 0.75, 0.125, 0.75, 0.625, 0.5, 0.875, 0.5, 0.875, 0.75, 0.625, 0.75, 1.0, 0.75, 0.9167, 0.75, 0.9167, 1.0, 1.0, 1.0, 0.9167, 0.75, 0.8333, 0.75, 0.8333, 1.0, 0.9167, 1.0, 0.8333, 0.75, 0.75, 0.75, 0.75, 1.0, 0.8333, 1.0, 0.75, 0.75, 0.6667, 0.75, 0.6667, 1.0, 0.75, 1.0, 0.6667, 0.75, 0.5833, 0.75, 0.5833, 1.0, 0.6667, 1.0, 0.5833, 0.75, 0.5, 0.75, 0.5, 1.0, 0.5833, 1.0, 0.5, 0.75, 0.4167, 0.75, 0.4167, 1.0, 0.5, 1.0, 0.4167, 0.75, 0.3333, 0.75, 0.3333, 1.0, 0.4167, 1.0, 0.3333, 0.75, 0.25, 0.75, 0.25, 1.0, 0.3333, 1.0, 0.25, 0.75, 0.1667, 0.75, 0.1667, 1.0, 0.25, 1.0, 0.1667, 0.75, 0.08333, 0.75, 0.08333, 1.0, 0.1667, 1.0, 0.08333, 0.75, 7.451e-08, 0.75, 7.451e-08, 1.0, 0.08333, 1.0, 0.25, 0.0495, 0.25, 0.0495, 0.3503, 0.07636, 0.3503, 0.07636, 0.0495, 0.25, 0.0495, 0.25, 0.07636, 0.1497, 0.07636, 0.1497, 0.4236, 0.3503, 0.4236, 0.3503, 0.3503, 0.4236, 0.3503, 0.4236, 0.25, 0.4505, 0.25, 0.4505, 0.1497, 0.4236, 0.1497, 0.4236, 0.3503, 0.07636, 0.3503, 0.07636, 0.4236, 0.1497, 0.4236, 0.1497, 0.07636, 0.1497, 0.07636, 0.1497, 0.1497, 0.07636, 0.1497, 0.07636, 0.3503, 0.4236, 0.3503, 0.4236, 0.25, 0.4505, 0.25, 0.4505, 0.1497, 0.4236, 0.1497, 0.4236, 0.07636, 0.3503, 0.07636, 0.3503, 0.4236, 0.1497, 0.4236, 0.1497, 0.4505, 0.25, 0.4505, 0.25, 0.1497, 0.07636, 0.1497, 0.07636, 0.25, 0.0495, 0.25, 0.0495, 0.07636, 0.3503, 0.07636, 0.3503, 0.0495, 0.25, 0.0495, 0.25, 0.4505, 0.25, 0.4505, 0.25, 0.4236, 0.3503, 0.4236, 0.3503, 0.25, 0.4505, 0.25, 0.49, 0.37, 0.4578, 0.3503, 0.4236, 0.3503, 0.4236, 0.37, 0.4578, 0.4578, 0.37, 0.4236, 0.3503, 0.4236, 0.3503, 0.4578, 0.37, 0.49, 0.25, 0.4505, 0.25, 0.4505, 0.25, 0.49, 0.25, 0.4578, 0.13, 0.4236, 0.1497, 0.4236, 0.1497, 0.4578, 0.13, 0.37, 0.04215, 0.3503, 0.07636, 0.3503, 0.07636, 0.37, 0.04215, 0.25, 0.01, 0.25, 0.0495, 0.25, 0.0495, 0.25, 0.01, 0.13, 0.04215, 0.1497, 0.07636, 0.1497, 0.07636, 0.13, 0.04215, 0.04215, 0.13, 0.07636, 0.1497, 0.07636, 0.1497, 0.04215, 0.13, 0.01, 0.25, 0.0495, 0.25, 0.0495, 0.25, 0.01, 0.25, 0.04215, 0.37, 0.07636, 0.3503, 0.07636, 0.3503, 0.04215, 0.37, 0.13, 0.4578, 0.1497, 0.4236, 0.1497, 0.4236, 0.13, 0.4578, 0.25, 0.49, 0.25, 0.4505, 0.25, 0.4392, 0.25, 0.4392, 0.1554, 0.4138, 0.1554, 0.4138, 0.3446, 0.08618, 0.3446, 0.08618, 0.4138, 0.1554, 0.4138, 0.1554, 0.08618, 0.1554, 0.08618, 0.1554, 0.1554, 0.08618, 0.1554, 0.08618, 0.3446, 0.4138, 0.3446, 0.4138, 0.25, 0.4392, 0.25, 0.4392, 0.1554, 0.4138, 0.1554, 0.4138, 0.08618, 0.3446, 0.08618, 0.3446, 0.4138, 0.1554, 0.4138, 0.1554, 0.4392, 0.25, 0.4392, 0.25, 0.1554, 0.08618, 0.1554, 0.08618, 0.25, 0.06084, 0.25, 0.06084, 0.08618, 0.3446, 0.08618, 0.3446, 0.06084, 0.25, 0.06084, 0.25, 0.4392, 0.25, 0.4392, 0.25, 0.4138, 0.3446, 0.4138, 0.3446, 0.25, 0.06084, 0.25, 0.06084, 0.3446, 0.08618, 0.3446, 0.08618, 0.06084, 0.25, 0.06084, 0.25, 0.08618, 0.1554, 0.08618, 0.1554, 0.4138, 0.3446, 0.4138, 0.3446, 0.3446, 0.4138, 0.3446, 0.4138, 0.25, 0.4392, 0.25, 0.4505, 0.3503, 0.4236, 0.3446, 0.4138, 0.3446, 0.4138, 0.3503, 0.4236, 0.4236, 0.3503, 0.4138, 0.3446, 0.4138, 0.3446, 0.4236, 0.3503, 0.4505, 0.25, 0.4392, 0.25, 0.4392, 0.25, 0.4505, 0.25, 0.4236, 0.1497, 0.4138, 0.1554, 0.4138, 0.1554, 0.4236, 0.1497, 0.3503, 0.07636, 0.3446, 0.08618, 0.3446, 0.08618, 0.3503, 0.07636, 0.25, 0.0495, 0.25, 0.06084, 0.25, 0.06084, 0.25, 0.0495, 0.1497, 0.07636, 0.1554, 0.08618, 0.1554, 0.08618, 0.1497, 0.07636, 0.07636, 0.1497, 0.08618, 0.1554, 0.08618, 0.1554, 0.07636, 0.1497, 0.0495, 0.25, 0.06084, 0.25, 0.06084, 0.25, 0.0495, 0.25, 0.07636, 0.3503, 0.08618, 0.3446, 0.08618, 0.3446, 0.07636, 0.3503, 0.1497, 0.4236, 0.1554, 0.4138, 0.1554, 0.4138, 0.1497, 0.4236, 0.25, 0.4505, 0.25, 0.4392, 0.25, 0.4325, 0.25, 0.4325, 0.1587, 0.4081, 0.1587, 0.4081, 0.3413, 0.09191, 0.3413, 0.09191, 0.4081, 0.1587, 0.4081, 0.1587, 0.09191, 0.1587, 0.09191, 0.1587, 0.1587, 0.09191, 0.1587, 0.09191, 0.3413, 0.4081, 0.3413, 0.4081, 0.25, 0.4325, 0.25, 0.4325, 0.1587, 0.4081, 0.1587, 0.4081, 0.09191, 0.3413, 0.09191, 0.3413, 0.4081, 0.1587, 0.4081, 0.1587, 0.4325, 0.25, 0.4325, 0.25, 0.1587, 0.09191, 0.1587, 0.09191, 0.25, 0.06745, 0.25, 0.06745, 0.09191, 0.3413, 0.09191, 0.3413, 0.06745, 0.25, 0.06745, 0.25, 0.4325, 0.25, 0.4325, 0.25, 0.4081, 0.3413, 0.4081, 0.3413, 0.25, 0.06745, 0.25, 0.06745, 0.3413, 0.09191, 0.3413, 0.09191, 0.06745, 0.25, 0.06745, 0.25, 0.09191, 0.1587, 0.09191, 0.1587, 0.4081, 0.3413, 0.4081, 0.3413, 0.3413, 0.4081, 0.3413, 0.4081, 0.25, 0.4325, 0.25, 0.4392, 0.3446, 0.4138, 0.3413, 0.4081, 0.3413, 0.4081, 0.3446, 0.4138, 0.4138, 0.3446, 0.4081, 0.3413, 0.4081, 0.3413, 0.4138, 0.3446, 0.4392, 0.25, 0.4325, 0.25, 0.4325, 0.25, 0.4392, 0.25, 0.4138, 0.1554, 0.4081, 0.1587, 0.4081, 0.1587, 0.4138, 0.1554, 0.3446, 0.08618, 0.3413, 0.09191, 0.3413, 0.09191, 0.3446, 0.08618, 0.25, 0.06084, 0.25, 0.06745, 0.25, 0.06745, 0.25, 0.06084, 0.1554, 0.08618, 0.1587, 0.09191, 0.1587, 0.09191, 0.1554, 0.08618, 0.08618, 0.1554, 0.09191, 0.1587, 0.09191, 0.1587, 0.08618, 0.1554, 0.06084, 0.25, 0.06745, 0.25, 0.06745, 0.25, 0.06084, 0.25, 0.08618, 0.3446, 0.09191, 0.3413, 0.09191, 0.3413, 0.08618, 0.3446, 0.1554, 0.4138, 0.1587, 0.4081, 0.1587, 0.4081, 0.1554, 0.4138, 0.25, 0.4392, 0.25, 0.4325, 0.3413, 0.4081, 0.25, 0.25, 0.25, 0.4325, 0.25, 0.4325, 0.25, 0.25, 0.1587, 0.4081, 0.1587, 0.4081, 0.25, 0.25, 0.09191, 0.3413, 0.09191, 0.3413, 0.25, 0.25, 0.06745, 0.25, 0.06745, 0.25, 0.25, 0.25, 0.09191, 0.1587, 0.09191, 0.1587, 0.25, 0.25, 0.1587, 0.09191, 0.1587, 0.09191, 0.25, 0.25, 0.25, 0.06745, 0.25, 0.06745, 0.25, 0.25, 0.3413, 0.09191, 0.3413, 0.09191, 0.25, 0.25, 0.4081, 0.1587, 0.4081, 0.1587, 0.25, 0.25, 0.4325, 0.25, 0.4325, 0.25, 0.25, 0.25, 0.4081, 0.3413, 0.4081, 0.3413, 0.25, 0.25, 0.3413, 0.4081, 0.5422, 0.37, 0.75, 0.25, 0.63, 0.4578, 0.03137, 0.25, 0.03137, 0.25, 0.06066, 0.1407, 0.06066, 0.1407, 1.0, 0.5, 0.9167, 0.5, 0.9167, 1.0, 1.0, 1.0, 0.63, 0.4578, 0.75, 0.25, 0.75, 0.49, 0.4393, 0.3593, 0.4393, 0.3593, 0.3593, 0.4393, 0.3593, 0.4393, 0.9167, 0.5, 0.8333, 0.5, 0.8333, 1.0, 0.9167, 1.0, 0.5422, 0.13, 0.75, 0.25, 0.51, 0.25, 0.25, 0.4686, 0.25, 0.4686, 0.1407, 0.4393, 0.1407, 0.4393, 0.8333, 0.5, 0.75, 0.5, 0.75, 1.0, 0.8333, 1.0, 0.63, 0.04215, 0.75, 0.25, 0.5422, 0.13, 0.3593, 0.06066, 0.3593, 0.06066, 0.4393, 0.1407, 0.4393, 0.1407, 0.75, 0.5, 0.6667, 0.5, 0.6667, 1.0, 0.75, 1.0, 0.75, 0.01, 0.75, 0.25, 0.63, 0.04215, 0.06066, 0.1407, 0.06066, 0.1407, 0.1407, 0.06066, 0.1407, 0.06066, 0.6667, 0.5, 0.5833, 0.5, 0.5833, 1.0, 0.6667, 1.0, 0.87, 0.04215, 0.75, 0.25, 0.75, 0.01, 0.3593, 0.4393, 0.3593, 0.4393, 0.25, 0.4686, 0.25, 0.4686, 0.5833, 0.5, 0.5, 0.5, 0.5, 1.0, 0.5833, 1.0, 0.9578, 0.13, 0.75, 0.25, 0.87, 0.04215, 0.1407, 0.4393, 0.1407, 0.4393, 0.06066, 0.3593, 0.06066, 0.3593, 0.5, 0.5, 0.4167, 0.5, 0.4167, 1.0, 0.5, 1.0, 0.99, 0.25, 0.75, 0.25, 0.9578, 0.13, 0.4393, 0.1407, 0.4393, 0.1407, 0.4686, 0.25, 0.4686, 0.25, 0.4167, 0.5, 0.3333, 0.5, 0.3333, 1.0, 0.4167, 1.0, 0.9578, 0.37, 0.75, 0.25, 0.99, 0.25, 0.1407, 0.06066, 0.1407, 0.06066, 0.25, 0.03137, 0.25, 0.03137, 0.3333, 0.5, 0.25, 0.5, 0.25, 1.0, 0.3333, 1.0, 0.87, 0.4578, 0.75, 0.25, 0.9578, 0.37, 0.06066, 0.3593, 0.06066, 0.3593, 0.03137, 0.25, 0.03137, 0.25, 0.25, 0.5, 0.1667, 0.5, 0.1667, 1.0, 0.25, 1.0, 0.75, 0.49, 0.75, 0.25, 0.87, 0.4578, 0.4686, 0.25, 0.4686, 0.25, 0.4393, 0.3593, 0.4393, 0.3593, 0.1667, 0.5, 0.08333, 0.5, 0.08333, 1.0, 0.1667, 1.0, 0.51, 0.25, 0.75, 0.25, 0.5422, 0.37, 0.25, 0.03137, 0.25, 0.03137, 0.3593, 0.06066, 0.3593, 0.06066, 0.08333, 0.5, 7.451e-08, 0.5, 7.451e-08, 1.0, 0.08333, 1.0, 0.25, 0.4686, 0.25, 0.49, 0.37, 0.4578, 0.3593, 0.4393, 0.3593, 0.4393, 0.37, 0.4578, 0.4578, 0.37, 0.4393, 0.3593, 0.4393, 0.3593, 0.4578, 0.37, 0.49, 0.25, 0.4686, 0.25, 0.4686, 0.25, 0.49, 0.25, 0.4578, 0.13, 0.4393, 0.1407, 0.4393, 0.1407, 0.4578, 0.13, 0.37, 0.04215, 0.3593, 0.06066, 0.3593, 0.06066, 0.37, 0.04215, 0.25, 0.01, 0.25, 0.03137, 0.25, 0.03137, 0.25, 0.01, 0.13, 0.04215, 0.1407, 0.06066, 0.1407, 0.06066, 0.13, 0.04215, 0.04215, 0.13, 0.06066, 0.1407, 0.06066, 0.1407, 0.04215, 0.13, 0.01, 0.25, 0.03137, 0.25, 0.03137, 0.25, 0.01, 0.25, 0.04215, 0.37, 0.06066, 0.3593, 0.06066, 0.3593, 0.04215, 0.37, 0.13, 0.4578, 0.1407, 0.4393, 0.1407, 0.4393, 0.13, 0.4578, 0.25, 0.49, 0.25, 0.4686, 0.4686, 0.25, 0.25, 0.25, 0.4393, 0.3593, 0.4393, 0.1407, 0.25, 0.25, 0.4686, 0.25, 0.3593, 0.06066, 0.25, 0.25, 0.4393, 0.1407, 0.25, 0.03137, 0.25, 0.25, 0.3593, 0.06066, 0.1407, 0.06066, 0.25, 0.25, 0.25, 0.03137, 0.06066, 0.1407, 0.25, 0.25, 0.1407, 0.06066, 0.03137, 0.25, 0.25, 0.25, 0.06066, 0.1407, 0.06066, 0.3593, 0.25, 0.25, 0.03137, 0.25, 0.1407, 0.4393, 0.25, 0.25, 0.06066, 0.3593, 0.25, 0.4686, 0.25, 0.25, 0.1407, 0.4393, 0.3593, 0.4393, 0.25, 0.25, 0.25, 0.4686, 0.4393, 0.3593, 0.25, 0.25, 0.3593, 0.4393, 0.375, 0.0, 0.375, 0.25, 0.625, 0.25, 0.625, 0.0, 0.375, 0.25, 0.375, 0.5, 0.625, 0.5, 0.625, 0.25, 0.375, 0.5, 0.375, 0.75, 0.625, 0.75, 0.625, 0.5, 0.375, 0.75, 0.375, 1.0, 0.625, 1.0, 0.625, 0.75, 0.125, 0.5, 0.125, 0.75, 0.375, 0.75, 0.375, 0.5, 0.625, 0.5, 0.625, 0.75, 0.875, 0.75, 0.875, 0.5, 0.375, 0.0, 0.375, 0.25, 0.625, 0.25, 0.625, 0.0, 0.375, 0.25, 0.375, 0.5, 0.625, 0.5, 0.625, 0.25, 0.375, 0.5, 0.375, 0.75, 0.625, 0.75, 0.625, 0.5, 0.375, 0.75, 0.375, 1.0, 0.625, 1.0, 0.625, 0.75, 0.125, 0.5, 0.125, 0.75, 0.375, 0.75, 0.375, 0.5, 0.625, 0.5, 0.625, 0.75, 0.875, 0.75, 0.875, 0.5, 0.375, 0.0, 0.375, 0.25, 0.625, 0.25, 0.625, 0.0, 0.375, 0.25, 0.375, 0.5, 0.625, 0.5, 0.625, 0.25, 0.375, 0.5, 0.375, 0.75, 0.625, 0.75, 0.625, 0.5, 0.375, 0.75, 0.375, 1.0, 0.625, 1.0, 0.625, 0.75, 0.125, 0.5, 0.125, 0.75, 0.375, 0.75, 0.375, 0.5, 0.625, 0.5, 0.625, 0.75, 0.875, 0.75, 0.875, 0.5, 0.625, 0.5, 0.625, 0.75, 0.875, 0.75, 0.875, 0.5, 0.125, 0.5, 0.125, 0.75, 0.375, 0.75, 0.375, 0.5, 0.375, 0.75, 0.375, 1.0, 0.625, 1.0, 0.625, 0.75, 0.375, 0.5, 0.375, 0.75, 0.625, 0.75, 0.625, 0.5, 0.375, 0.25, 0.375, 0.5, 0.625, 0.5, 0.625, 0.25, 0.375, 0.0, 0.375, 0.25, 0.625, 0.25, 0.625, 0.0, 0.375, 0.0, 0.375, 0.25, 0.625, 0.25, 0.625, 0.0, 0.375, 0.25, 0.375, 0.5, 0.625, 0.5, 0.625, 0.25, 0.375, 0.5, 0.375, 0.75, 0.625, 0.75, 0.625, 0.5, 0.375, 0.75, 0.375, 1.0, 0.625, 1.0, 0.625, 0.75, 0.125, 0.5, 0.125, 0.75, 0.375, 0.75, 0.375, 0.5, 0.625, 0.5, 0.625, 0.75, 0.875, 0.75, 0.875, 0.5, 0.375, 0.0, 0.375, 0.25, 0.625, 0.25, 0.625, 0.0, 0.375, 0.25, 0.375, 0.5, 0.625, 0.5, 0.625, 0.25, 0.375, 0.5, 0.375, 0.75, 0.625, 0.75, 0.625, 0.5, 0.375, 0.75, 0.375, 1.0, 0.625, 1.0, 0.625, 0.75, 0.125, 0.5, 0.125, 0.75, 0.375, 0.75, 0.375, 0.5, 0.625, 0.5, 0.625, 0.75, 0.875, 0.75, 0.875, 0.5, 0.375, 0.0, 0.375, 0.25, 0.625, 0.25, 0.625, 0.0, 0.375, 0.25, 0.375, 0.5, 0.625, 0.5, 0.625, 0.25, 0.375, 0.5, 0.375, 0.75, 0.625, 0.75, 0.625, 0.5, 0.375, 0.75, 0.375, 1.0, 0.625, 1.0, 0.625, 0.75, 0.125, 0.5, 0.125, 0.75, 0.375, 0.75, 0.375, 0.5, 0.625, 0.5, 0.625, 0.75, 0.875, 0.75, 0.875, 0.5, 0.375, 0.0, 0.375, 0.25, 0.625, 0.25, 0.625, 0.0, 0.375, 0.25, 0.375, 0.5, 0.625, 0.5, 0.625, 0.25, 0.375, 0.5, 0.375, 0.75, 0.625, 0.75, 0.625, 0.5, 0.375, 0.75, 0.375, 1.0, 0.625, 1.0, 0.625, 0.75, 0.125, 0.5, 0.125, 0.75, 0.375, 0.75, 0.375, 0.5, 0.625, 0.5, 0.625, 0.75, 0.875, 0.75, 0.875, 0.5])
me_housejanela3.use_remesh_fix_poles = True
me_housejanela3.use_remesh_preserve_attributes = False
me_housejanela3.update()

# ---- objects
ob_housejanela3 = bpy.data.objects.new('HouseJanela3', me_housejanela3)

# ---- transforms, parenting, visibility, modifiers, constraints
ob_housejanela3.location = (0.0, 0.0, 0.0)

# ---- collection membership
col_collection.objects.link(ob_housejanela3)

# ---- scene / render settings (as saved in the file)
scene.frame_start = 1; scene.frame_end = 250; scene.frame_set(1)
scene.render.engine = 'BLENDER_EEVEE_NEXT'
scene.cycles.sampling_pattern = 'TABULATED_SOBOL'
scene.cycles.use_light_tree = False
scene.view_settings.view_transform = 'Filmic'
bpy.context.view_layer.update()

# ---- added for rendering (the .blend has no active camera and no usable light): camera, sun
cam_auto = bpy.data.cameras.new('AutoCamera')
cam_auto.lens = 50.0
cam_auto.sensor_width = 36.0
cam_auto.clip_end = 1000.0
ob_auto_camera = bpy.data.objects.new('AutoCamera', cam_auto)
scene.collection.objects.link(ob_auto_camera)
ob_auto_camera.location = (2.64534, -3.17441, 2.11627)
ob_auto_camera.rotation_euler = (1.09748, -7.21219e-08, 0.694738)
scene.camera = ob_auto_camera
light_auto_sun = bpy.data.lights.new('AutoSun', 'SUN')
light_auto_sun.energy = 3.0
light_auto_sun.angle = 0.0523599
ob_auto_sun = bpy.data.objects.new('AutoSun', light_auto_sun)
scene.collection.objects.link(ob_auto_sun)
ob_auto_sun.rotation_euler = (0.872665, 0.174533, 0.523599)
bpy.context.view_layer.update()
